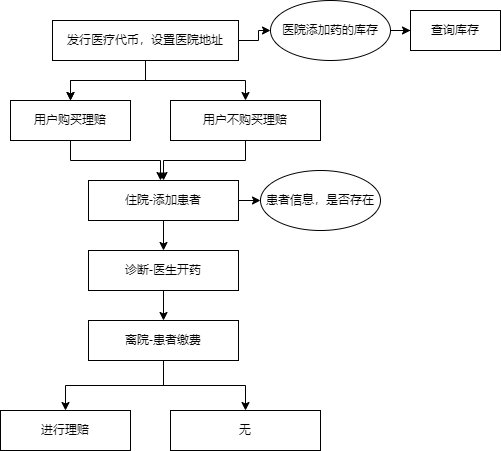

The diagram above was exported from draw.io. Its source (the exported page's mxGraphModel, read from the mxfile embedded in the PNG):
<mxGraphModel dx="782" dy="478" grid="1" gridSize="10" guides="1" tooltips="1" connect="1" arrows="1" fold="1" page="1" pageScale="1" pageWidth="827" pageHeight="1169" math="0" shadow="0">
  <root>
    <mxCell id="0" />
    <mxCell id="1" parent="0" />
    <mxCell id="LJZ6hgdvukgWY6xwXnLu-10" value="" style="edgeStyle=orthogonalEdgeStyle;rounded=0;orthogonalLoop=1;jettySize=auto;html=1;" edge="1" parent="1" source="LJZ6hgdvukgWY6xwXnLu-5" target="LJZ6hgdvukgWY6xwXnLu-8">
      <mxGeometry relative="1" as="geometry" />
    </mxCell>
    <mxCell id="LJZ6hgdvukgWY6xwXnLu-11" value="" style="edgeStyle=orthogonalEdgeStyle;rounded=0;orthogonalLoop=1;jettySize=auto;html=1;" edge="1" parent="1" source="LJZ6hgdvukgWY6xwXnLu-5" target="LJZ6hgdvukgWY6xwXnLu-8">
      <mxGeometry relative="1" as="geometry" />
    </mxCell>
    <mxCell id="LJZ6hgdvukgWY6xwXnLu-16" value="" style="edgeStyle=orthogonalEdgeStyle;rounded=0;orthogonalLoop=1;jettySize=auto;html=1;" edge="1" parent="1" source="LJZ6hgdvukgWY6xwXnLu-5" target="LJZ6hgdvukgWY6xwXnLu-15">
      <mxGeometry relative="1" as="geometry" />
    </mxCell>
    <mxCell id="LJZ6hgdvukgWY6xwXnLu-25" value="" style="edgeStyle=orthogonalEdgeStyle;rounded=0;orthogonalLoop=1;jettySize=auto;html=1;" edge="1" parent="1" source="LJZ6hgdvukgWY6xwXnLu-5" target="LJZ6hgdvukgWY6xwXnLu-24">
      <mxGeometry relative="1" as="geometry" />
    </mxCell>
    <mxCell id="LJZ6hgdvukgWY6xwXnLu-5" value="发行医疗代币，设置医院地址" style="rounded=0;whiteSpace=wrap;html=1;" vertex="1" parent="1">
      <mxGeometry x="242" y="40" width="186" height="40" as="geometry" />
    </mxCell>
    <mxCell id="LJZ6hgdvukgWY6xwXnLu-18" value="" style="edgeStyle=orthogonalEdgeStyle;rounded=0;orthogonalLoop=1;jettySize=auto;html=1;" edge="1" parent="1" source="LJZ6hgdvukgWY6xwXnLu-8" target="LJZ6hgdvukgWY6xwXnLu-17">
      <mxGeometry relative="1" as="geometry" />
    </mxCell>
    <mxCell id="LJZ6hgdvukgWY6xwXnLu-8" value="用户购买理赔" style="rounded=0;whiteSpace=wrap;html=1;" vertex="1" parent="1">
      <mxGeometry x="200" y="120" width="120" height="40" as="geometry" />
    </mxCell>
    <mxCell id="LJZ6hgdvukgWY6xwXnLu-21" value="" style="edgeStyle=orthogonalEdgeStyle;rounded=0;orthogonalLoop=1;jettySize=auto;html=1;" edge="1" parent="1" source="LJZ6hgdvukgWY6xwXnLu-15" target="LJZ6hgdvukgWY6xwXnLu-20">
      <mxGeometry relative="1" as="geometry" />
    </mxCell>
    <mxCell id="LJZ6hgdvukgWY6xwXnLu-15" value="用户不购买理赔" style="rounded=0;whiteSpace=wrap;html=1;" vertex="1" parent="1">
      <mxGeometry x="360" y="120" width="150" height="40" as="geometry" />
    </mxCell>
    <mxCell id="LJZ6hgdvukgWY6xwXnLu-17" value="住院" style="rounded=0;whiteSpace=wrap;html=1;" vertex="1" parent="1">
      <mxGeometry x="290" y="200" width="120" height="40" as="geometry" />
    </mxCell>
    <mxCell id="LJZ6hgdvukgWY6xwXnLu-23" value="" style="edgeStyle=orthogonalEdgeStyle;rounded=0;orthogonalLoop=1;jettySize=auto;html=1;" edge="1" parent="1" source="LJZ6hgdvukgWY6xwXnLu-20" target="LJZ6hgdvukgWY6xwXnLu-22">
      <mxGeometry relative="1" as="geometry" />
    </mxCell>
    <mxCell id="LJZ6hgdvukgWY6xwXnLu-35" value="" style="edgeStyle=orthogonalEdgeStyle;rounded=0;orthogonalLoop=1;jettySize=auto;html=1;" edge="1" parent="1" source="LJZ6hgdvukgWY6xwXnLu-20" target="LJZ6hgdvukgWY6xwXnLu-34">
      <mxGeometry relative="1" as="geometry" />
    </mxCell>
    <mxCell id="LJZ6hgdvukgWY6xwXnLu-20" value="住院-添加患者" style="rounded=0;whiteSpace=wrap;html=1;" vertex="1" parent="1">
      <mxGeometry x="278" y="200" width="150" height="40" as="geometry" />
    </mxCell>
    <mxCell id="LJZ6hgdvukgWY6xwXnLu-27" value="" style="edgeStyle=orthogonalEdgeStyle;rounded=0;orthogonalLoop=1;jettySize=auto;html=1;" edge="1" parent="1" source="LJZ6hgdvukgWY6xwXnLu-22" target="LJZ6hgdvukgWY6xwXnLu-26">
      <mxGeometry relative="1" as="geometry" />
    </mxCell>
    <mxCell id="LJZ6hgdvukgWY6xwXnLu-22" value="诊断-医生开药" style="rounded=0;whiteSpace=wrap;html=1;" vertex="1" parent="1">
      <mxGeometry x="278" y="270" width="150" height="40" as="geometry" />
    </mxCell>
    <mxCell id="LJZ6hgdvukgWY6xwXnLu-33" value="" style="edgeStyle=orthogonalEdgeStyle;rounded=0;orthogonalLoop=1;jettySize=auto;html=1;" edge="1" parent="1" source="LJZ6hgdvukgWY6xwXnLu-24" target="LJZ6hgdvukgWY6xwXnLu-32">
      <mxGeometry relative="1" as="geometry" />
    </mxCell>
    <mxCell id="LJZ6hgdvukgWY6xwXnLu-24" value="医院添加药的库存" style="ellipse;whiteSpace=wrap;html=1;rounded=0;" vertex="1" parent="1">
      <mxGeometry x="460" y="20" width="120" height="60" as="geometry" />
    </mxCell>
    <mxCell id="LJZ6hgdvukgWY6xwXnLu-29" value="" style="edgeStyle=orthogonalEdgeStyle;rounded=0;orthogonalLoop=1;jettySize=auto;html=1;" edge="1" parent="1" source="LJZ6hgdvukgWY6xwXnLu-26" target="LJZ6hgdvukgWY6xwXnLu-28">
      <mxGeometry relative="1" as="geometry" />
    </mxCell>
    <mxCell id="LJZ6hgdvukgWY6xwXnLu-31" value="" style="edgeStyle=orthogonalEdgeStyle;rounded=0;orthogonalLoop=1;jettySize=auto;html=1;" edge="1" parent="1" source="LJZ6hgdvukgWY6xwXnLu-26" target="LJZ6hgdvukgWY6xwXnLu-30">
      <mxGeometry relative="1" as="geometry" />
    </mxCell>
    <mxCell id="LJZ6hgdvukgWY6xwXnLu-26" value="离院-患者缴费" style="rounded=0;whiteSpace=wrap;html=1;" vertex="1" parent="1">
      <mxGeometry x="278" y="340" width="150" height="40" as="geometry" />
    </mxCell>
    <mxCell id="LJZ6hgdvukgWY6xwXnLu-28" value="进行理赔" style="rounded=0;whiteSpace=wrap;html=1;" vertex="1" parent="1">
      <mxGeometry x="190" y="430" width="130" height="40" as="geometry" />
    </mxCell>
    <mxCell id="LJZ6hgdvukgWY6xwXnLu-30" value="无" style="rounded=0;whiteSpace=wrap;html=1;" vertex="1" parent="1">
      <mxGeometry x="360" y="430" width="150" height="40" as="geometry" />
    </mxCell>
    <mxCell id="LJZ6hgdvukgWY6xwXnLu-32" value="查询库存" style="whiteSpace=wrap;html=1;rounded=0;" vertex="1" parent="1">
      <mxGeometry x="600" y="30" width="90" height="40" as="geometry" />
    </mxCell>
    <mxCell id="LJZ6hgdvukgWY6xwXnLu-34" value="患者信息，是否存在" style="ellipse;whiteSpace=wrap;html=1;rounded=0;" vertex="1" parent="1">
      <mxGeometry x="450" y="190" width="120" height="60" as="geometry" />
    </mxCell>
  </root>
</mxGraphModel>